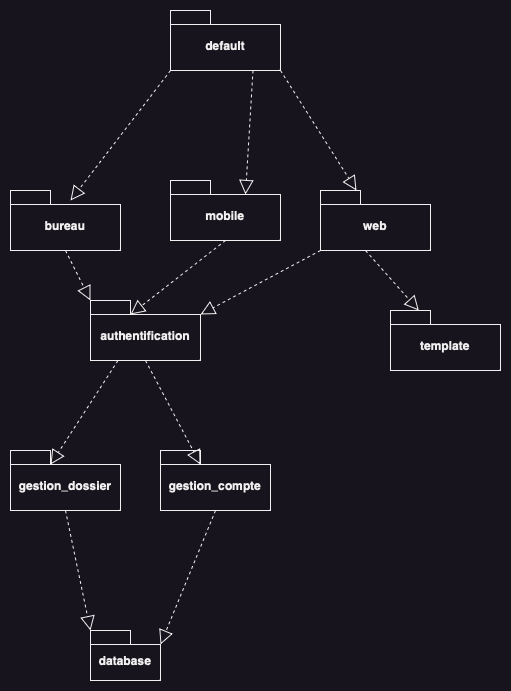

The diagram above was exported from draw.io. Its source (the exported page's mxGraphModel, read from the mxfile embedded in the PNG):
<mxGraphModel dx="954" dy="1816" grid="1" gridSize="10" guides="1" tooltips="1" connect="1" arrows="1" fold="1" page="1" pageScale="1" pageWidth="827" pageHeight="1169" math="0" shadow="0">
  <root>
    <mxCell id="0" />
    <mxCell id="1" parent="0" />
    <mxCell id="X9nPeNWIhU-BNKYc9LWE-1" value="database" style="shape=folder;fontStyle=1;spacingTop=10;tabWidth=40;tabHeight=14;tabPosition=left;html=1;whiteSpace=wrap;" vertex="1" parent="1">
      <mxGeometry x="190" y="400" width="70" height="50" as="geometry" />
    </mxCell>
    <mxCell id="X9nPeNWIhU-BNKYc9LWE-2" value="gestion_dossier" style="shape=folder;fontStyle=1;spacingTop=10;tabWidth=40;tabHeight=14;tabPosition=left;html=1;whiteSpace=wrap;" vertex="1" parent="1">
      <mxGeometry x="110" y="220" width="110" height="60" as="geometry" />
    </mxCell>
    <mxCell id="X9nPeNWIhU-BNKYc9LWE-4" value="authentification" style="shape=folder;fontStyle=1;spacingTop=10;tabWidth=40;tabHeight=14;tabPosition=left;html=1;whiteSpace=wrap;" vertex="1" parent="1">
      <mxGeometry x="190" y="70" width="110" height="60" as="geometry" />
    </mxCell>
    <mxCell id="X9nPeNWIhU-BNKYc9LWE-7" value="" style="endArrow=block;dashed=1;endFill=0;endSize=12;html=1;rounded=0;exitX=0.5;exitY=1;exitDx=0;exitDy=0;exitPerimeter=0;entryX=0;entryY=0;entryDx=0;entryDy=0;entryPerimeter=0;" edge="1" parent="1" source="X9nPeNWIhU-BNKYc9LWE-2" target="X9nPeNWIhU-BNKYc9LWE-1">
      <mxGeometry width="160" relative="1" as="geometry">
        <mxPoint x="270" y="340" as="sourcePoint" />
        <mxPoint x="430" y="340" as="targetPoint" />
      </mxGeometry>
    </mxCell>
    <mxCell id="X9nPeNWIhU-BNKYc9LWE-8" value="" style="endArrow=block;dashed=1;endFill=0;endSize=12;html=1;rounded=0;entryX=0;entryY=0;entryDx=70;entryDy=14;entryPerimeter=0;exitX=0.5;exitY=1;exitDx=0;exitDy=0;exitPerimeter=0;" edge="1" parent="1" source="X9nPeNWIhU-BNKYc9LWE-9" target="X9nPeNWIhU-BNKYc9LWE-1">
      <mxGeometry width="160" relative="1" as="geometry">
        <mxPoint x="310" y="320" as="sourcePoint" />
        <mxPoint x="310" y="400" as="targetPoint" />
      </mxGeometry>
    </mxCell>
    <mxCell id="X9nPeNWIhU-BNKYc9LWE-9" value="gestion_compte" style="shape=folder;fontStyle=1;spacingTop=10;tabWidth=40;tabHeight=14;tabPosition=left;html=1;whiteSpace=wrap;" vertex="1" parent="1">
      <mxGeometry x="260" y="220" width="110" height="60" as="geometry" />
    </mxCell>
    <mxCell id="X9nPeNWIhU-BNKYc9LWE-10" value="" style="endArrow=block;dashed=1;endFill=0;endSize=12;html=1;rounded=0;exitX=0.5;exitY=1;exitDx=0;exitDy=0;exitPerimeter=0;entryX=0;entryY=0;entryDx=40;entryDy=14;entryPerimeter=0;" edge="1" parent="1" source="X9nPeNWIhU-BNKYc9LWE-4" target="X9nPeNWIhU-BNKYc9LWE-9">
      <mxGeometry width="160" relative="1" as="geometry">
        <mxPoint x="270" y="320" as="sourcePoint" />
        <mxPoint x="430" y="320" as="targetPoint" />
      </mxGeometry>
    </mxCell>
    <mxCell id="X9nPeNWIhU-BNKYc9LWE-11" value="web" style="shape=folder;fontStyle=1;spacingTop=10;tabWidth=40;tabHeight=14;tabPosition=left;html=1;whiteSpace=wrap;" vertex="1" parent="1">
      <mxGeometry x="420" y="-40" width="110" height="60" as="geometry" />
    </mxCell>
    <mxCell id="X9nPeNWIhU-BNKYc9LWE-12" value="" style="endArrow=block;dashed=1;endFill=0;endSize=12;html=1;rounded=0;exitX=0.25;exitY=1;exitDx=0;exitDy=0;exitPerimeter=0;entryX=0;entryY=0;entryDx=40;entryDy=14;entryPerimeter=0;" edge="1" parent="1" source="X9nPeNWIhU-BNKYc9LWE-4" target="X9nPeNWIhU-BNKYc9LWE-2">
      <mxGeometry width="160" relative="1" as="geometry">
        <mxPoint x="305" y="140" as="sourcePoint" />
        <mxPoint x="310" y="254" as="targetPoint" />
      </mxGeometry>
    </mxCell>
    <mxCell id="X9nPeNWIhU-BNKYc9LWE-13" value="template" style="shape=folder;fontStyle=1;spacingTop=10;tabWidth=40;tabHeight=14;tabPosition=left;html=1;whiteSpace=wrap;" vertex="1" parent="1">
      <mxGeometry x="490" y="80" width="110" height="60" as="geometry" />
    </mxCell>
    <mxCell id="X9nPeNWIhU-BNKYc9LWE-14" value="mobile" style="shape=folder;fontStyle=1;spacingTop=10;tabWidth=40;tabHeight=14;tabPosition=left;html=1;whiteSpace=wrap;" vertex="1" parent="1">
      <mxGeometry x="270" y="-50" width="110" height="60" as="geometry" />
    </mxCell>
    <mxCell id="X9nPeNWIhU-BNKYc9LWE-15" value="bureau" style="shape=folder;fontStyle=1;spacingTop=10;tabWidth=40;tabHeight=14;tabPosition=left;html=1;whiteSpace=wrap;" vertex="1" parent="1">
      <mxGeometry x="110" y="-40" width="110" height="60" as="geometry" />
    </mxCell>
    <mxCell id="X9nPeNWIhU-BNKYc9LWE-16" value="default" style="shape=folder;fontStyle=1;spacingTop=10;tabWidth=40;tabHeight=14;tabPosition=left;html=1;whiteSpace=wrap;" vertex="1" parent="1">
      <mxGeometry x="270" y="-220" width="110" height="60" as="geometry" />
    </mxCell>
    <mxCell id="X9nPeNWIhU-BNKYc9LWE-17" value="" style="endArrow=block;dashed=1;endFill=0;endSize=12;html=1;rounded=0;exitX=0.5;exitY=1;exitDx=0;exitDy=0;exitPerimeter=0;" edge="1" parent="1" target="X9nPeNWIhU-BNKYc9LWE-11">
      <mxGeometry width="160" relative="1" as="geometry">
        <mxPoint x="380" y="-160" as="sourcePoint" />
        <mxPoint x="435" y="-56" as="targetPoint" />
      </mxGeometry>
    </mxCell>
    <mxCell id="X9nPeNWIhU-BNKYc9LWE-18" value="" style="endArrow=block;dashed=1;endFill=0;endSize=12;html=1;rounded=0;exitX=0.75;exitY=1;exitDx=0;exitDy=0;exitPerimeter=0;entryX=0;entryY=0;entryDx=75;entryDy=14;entryPerimeter=0;" edge="1" parent="1" source="X9nPeNWIhU-BNKYc9LWE-16" target="X9nPeNWIhU-BNKYc9LWE-14">
      <mxGeometry width="160" relative="1" as="geometry">
        <mxPoint x="320" y="-160" as="sourcePoint" />
        <mxPoint x="396" y="-40" as="targetPoint" />
      </mxGeometry>
    </mxCell>
    <mxCell id="X9nPeNWIhU-BNKYc9LWE-19" value="" style="endArrow=block;dashed=1;endFill=0;endSize=12;html=1;rounded=0;exitX=0;exitY=0;exitDx=0;exitDy=60;exitPerimeter=0;" edge="1" parent="1" source="X9nPeNWIhU-BNKYc9LWE-16">
      <mxGeometry width="160" relative="1" as="geometry">
        <mxPoint x="178" y="-150" as="sourcePoint" />
        <mxPoint x="170" y="-30" as="targetPoint" />
      </mxGeometry>
    </mxCell>
    <mxCell id="X9nPeNWIhU-BNKYc9LWE-20" value="" style="endArrow=block;dashed=1;endFill=0;endSize=12;html=1;rounded=0;exitX=0.5;exitY=1;exitDx=0;exitDy=0;exitPerimeter=0;entryX=0;entryY=0;entryDx=0;entryDy=0;entryPerimeter=0;" edge="1" parent="1" source="X9nPeNWIhU-BNKYc9LWE-15" target="X9nPeNWIhU-BNKYc9LWE-4">
      <mxGeometry width="160" relative="1" as="geometry">
        <mxPoint x="228" y="140" as="sourcePoint" />
        <mxPoint x="160" y="244" as="targetPoint" />
      </mxGeometry>
    </mxCell>
    <mxCell id="X9nPeNWIhU-BNKYc9LWE-21" value="" style="endArrow=block;dashed=1;endFill=0;endSize=12;html=1;rounded=0;exitX=0.5;exitY=1;exitDx=0;exitDy=0;exitPerimeter=0;entryX=0;entryY=0;entryDx=40;entryDy=14;entryPerimeter=0;" edge="1" parent="1" source="X9nPeNWIhU-BNKYc9LWE-14" target="X9nPeNWIhU-BNKYc9LWE-4">
      <mxGeometry width="160" relative="1" as="geometry">
        <mxPoint x="175" y="30" as="sourcePoint" />
        <mxPoint x="200" y="80" as="targetPoint" />
      </mxGeometry>
    </mxCell>
    <mxCell id="X9nPeNWIhU-BNKYc9LWE-22" value="" style="endArrow=block;dashed=1;endFill=0;endSize=12;html=1;rounded=0;exitX=0.5;exitY=1;exitDx=0;exitDy=0;exitPerimeter=0;" edge="1" parent="1" target="X9nPeNWIhU-BNKYc9LWE-13">
      <mxGeometry width="160" relative="1" as="geometry">
        <mxPoint x="465" y="20" as="sourcePoint" />
        <mxPoint x="370" y="94" as="targetPoint" />
      </mxGeometry>
    </mxCell>
    <mxCell id="X9nPeNWIhU-BNKYc9LWE-24" value="" style="endArrow=block;dashed=1;endFill=0;endSize=12;html=1;rounded=0;exitX=0;exitY=0;exitDx=0;exitDy=60;exitPerimeter=0;entryX=0;entryY=0;entryDx=110;entryDy=14;entryPerimeter=0;" edge="1" parent="1" source="X9nPeNWIhU-BNKYc9LWE-11" target="X9nPeNWIhU-BNKYc9LWE-4">
      <mxGeometry width="160" relative="1" as="geometry">
        <mxPoint x="475" y="30" as="sourcePoint" />
        <mxPoint x="528" y="90" as="targetPoint" />
      </mxGeometry>
    </mxCell>
  </root>
</mxGraphModel>